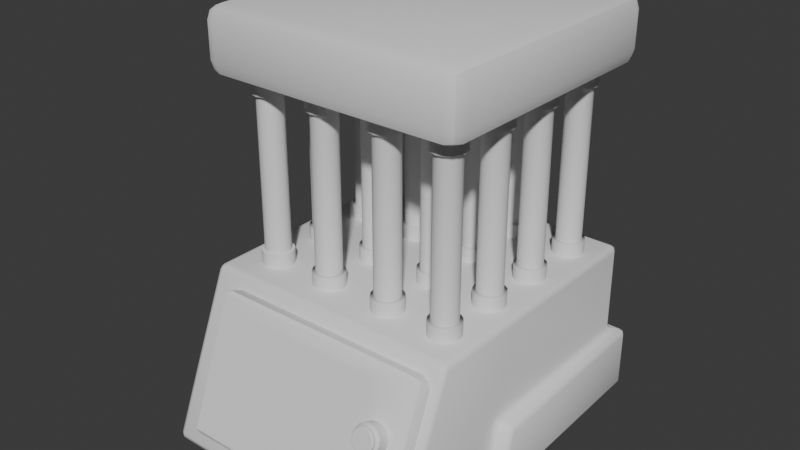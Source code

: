 # Source: tubos_de_ensayo.blend  (saved by Blender 4.5.91; exported with 4.5.12 LTS)
import bpy
from mathutils import Matrix  # noqa: F401  (used for matrix-valued properties, if any)

bpy.ops.wm.read_factory_settings(use_empty=True)
scene = bpy.context.scene
scene.name = 'Scene'

# ---- collections
col_collection = bpy.data.collections.new('Collection'); scene.collection.children.link(col_collection)

# ---- node groups
ng_smooth_by_angle = bpy.data.node_groups.new('Smooth by Angle', 'GeometryNodeTree')
_s = ng_smooth_by_angle.interface.new_socket(name='Mesh', in_out='OUTPUT', socket_type='NodeSocketGeometry')
_s = ng_smooth_by_angle.interface.new_socket(name='Mesh', in_out='INPUT', socket_type='NodeSocketGeometry')
_s = ng_smooth_by_angle.interface.new_socket(name='Angle', in_out='INPUT', socket_type='NodeSocketFloat')
_s.subtype = 'ANGLE'
_s.default_value = 0.5236
_s.min_value = 0.0
_s.max_value = 3.142
_s.description = 'Maximum face angle for smooth edges'
_s = ng_smooth_by_angle.interface.new_socket(name='Ignore Sharpness', in_out='INPUT', socket_type='NodeSocketBool')
_s.force_non_field = True
ng_smooth_by_angle.description = 'Set the sharpness of mesh edges based on the angle between the neighboring faces'
ng_smooth_by_angle.is_modifier = True
_N = ng_smooth_by_angle.nodes; _L = ng_smooth_by_angle.links
n0 = _N.new('GeometryNodeSetShadeSmooth'); n0.name = 'Set Shade Smooth'; n0.location = (120, -80)
n0.domain = 'EDGE'
n1 = _N.new('GeometryNodeSetShadeSmooth'); n1.name = 'Set Shade Smooth.001'; n1.location = (300, -80)
n2 = _N.new('NodeGroupOutput'); n2.name = 'Group Output'; n2.location = (480, -80)
n3 = _N.new('GeometryNodeInputMeshEdgeAngle'); n3.name = 'Edge Angle'; n3.location = (-440, -240)
n4 = _N.new('NodeGroupInput'); n4.name = 'Group Input'; n4.location = (-80, -80)
n5 = _N.new('GeometryNodeInputEdgeSmooth'); n5.name = 'Is Edge Smooth'; n5.location = (-260, -120)
n6 = _N.new('GeometryNodeInputShadeSmooth'); n6.name = 'Is Shade Smooth'; n6.location = (-440, -397)
n7 = _N.new('FunctionNodeCompare'); n7.name = 'Compare'; n7.location = (-260, -260)
n7.operation = 'LESS_EQUAL'
n7.inputs[6].default_value = (0.0, 0.0, 0.0, 0.0)
n7.inputs[7].default_value = (0.0, 0.0, 0.0, 0.0)
n8 = _N.new('FunctionNodeBooleanMath'); n8.name = 'Boolean Math.001'; n8.location = (-80, -260)
n9 = _N.new('NodeGroupInput'); n9.name = 'Group Input.001'; n9.location = (-440, -329)
n10 = _N.new('NodeGroupInput'); n10.name = 'Group Input.002'; n10.location = (-259, -189)
n11 = _N.new('FunctionNodeBooleanMath'); n11.name = 'Boolean Math'; n11.location = (-80, -149)
n11.operation = 'OR'
n12 = _N.new('FunctionNodeBooleanMath'); n12.name = 'Boolean Math.002'; n12.location = (-260, -380)
n12.operation = 'OR'
n13 = _N.new('NodeGroupInput'); n13.name = 'Group Input.003'; n13.location = (-440, -460)
_L.new(n3.outputs[0], n7.inputs[0])
_L.new(n1.outputs[0], n2.inputs[0])
_L.new(n9.outputs[1], n7.inputs[1])
_L.new(n7.outputs[0], n8.inputs[0])
_L.new(n4.outputs[0], n0.inputs[0])
_L.new(n0.outputs[0], n1.inputs[0])
_L.new(n8.outputs[0], n0.inputs[2])
_L.new(n10.outputs[2], n11.inputs[1])
_L.new(n5.outputs[0], n11.inputs[0])
_L.new(n11.outputs[0], n0.inputs[1])
_L.new(n13.outputs[2], n12.inputs[1])
_L.new(n6.outputs[0], n12.inputs[0])
_L.new(n12.outputs[0], n8.inputs[1])
n2.is_active_output = True

# ---- world
world_world = bpy.data.worlds.new('World'); scene.world = world_world
world_world.use_nodes = True; world_world.node_tree.nodes.clear()
_N = world_world.node_tree.nodes; _L = world_world.node_tree.links
n0 = _N.new('ShaderNodeOutputWorld'); n0.name = 'World Output'; n0.location = (200, 100)
n1 = _N.new('ShaderNodeBackground'); n1.name = 'Background'; n1.location = (-200, 100)
n1.inputs[0].default_value = (0.05088, 0.05088, 0.05088, 1.0)
_L.new(n1.outputs[0], n0.inputs[0])
n0.is_active_output = True
world_world.color = (0.05088, 0.05088, 0.05088)
world_world.sun_shadow_jitter_overblur = 0.0

# ---- meshes
me_cube_001 = bpy.data.meshes.new('Cube.001')
me_cube_001.from_pydata([(-0.9037, -1.713, -0.5471), (-0.9037, -1.257, 0.5471), (-0.9037, 0.5706, -0.5471), (-0.9037, 0.5706, 0.5471), (0.9037, -1.713, -0.5471), (0.9037, -1.257, 0.5471), (0.9037, 0.5706, -0.5471), (0.9037, 0.5706, 0.5471), (-0.9037, -1.528, -0.1024), (-0.9037, 0.5706, -0.1024), (0.9037, 0.5706, -0.1024), (0.9037, -1.528, -0.1024), (-0.9037, -0.8685, -0.5471), (-0.9037, -0.581, 0.5471), (0.9037, -0.8685, -0.5471), (0.9037, -0.581, 0.5471), (0.9037, -0.7517, -0.1024), (-0.9037, -0.7517, -0.1024), (-0.9866, 0.6536, -0.1024), (-0.9866, 0.6536, -0.5471), (0.9866, 0.6536, -0.5471), (0.9866, 0.6536, -0.1024), (1.021, -0.8685, -0.5471), (-1.021, -0.7517, -0.1024), (-1.021, -0.8685, -0.5471), (1.021, -0.7517, -0.1024)], [], [(17, 13, 3, 9), (9, 3, 7, 10), (16, 15, 5, 11), (11, 5, 1, 8), (12, 14, 4, 0), (15, 13, 1, 5), (4, 11, 8, 0), (14, 16, 11, 4), (14, 6, 20, 22), (2, 12, 24, 19), (0, 8, 17, 12), (10, 16, 25, 21), (7, 3, 13, 15), (2, 6, 14, 12), (10, 7, 15, 16), (8, 1, 13, 17), (19, 18, 21, 20), (24, 23, 18, 19), (20, 21, 25, 22), (9, 10, 21, 18), (16, 14, 22, 25), (17, 9, 18, 23), (12, 17, 23, 24), (6, 2, 19, 20)])
me_cube_001.polygons.foreach_set('use_smooth', [True] * 24)
_uv = me_cube_001.uv_layers.new(name='UVMap')
_uv.uv.foreach_set('vector', [0.3355, 0.6061, 0.2927, 0.5948, 0.2927, 0.5189, 0.3355, 0.5189, 0.3355, 0.5189, 0.2927, 0.5189, 0.2927, 0.3998, 0.3355, 0.3998, 0.3355, 0.3126, 0.2927, 0.3238, 0.2927, 0.2793, 0.3355, 0.2614, 0.002965, 0.4051, 0.002876, 0.294, 0.2882, 0.2938, 0.2883, 0.4049, 0.429, 0.09906, 0.4773, 0.09906, 0.4773, 0.1217, 0.429, 0.1217, 0.002791, 0.1873, 0.2881, 0.1871, 0.2882, 0.2938, 0.002876, 0.294, 0.003025, 0.4811, 0.002965, 0.4051, 0.2883, 0.4049, 0.2883, 0.4809, 0.3648, 0.3049, 0.3355, 0.3126, 0.3355, 0.2614, 0.3648, 0.2492, 0.4773, 0.09906, 0.4773, 0.06054, 0.4796, 0.05832, 0.4805, 0.09906, 0.429, 0.06054, 0.429, 0.09906, 0.4258, 0.09906, 0.4267, 0.05832, 0.3648, 0.6694, 0.3355, 0.6572, 0.3355, 0.6061, 0.3648, 0.6138, 0.2436, 0.8824, 0.3029, 0.9595, 0.2953, 0.9634, 0.2368, 0.8849, 0.002646, 0.00552, 0.288, 0.005293, 0.2881, 0.1871, 0.002791, 0.1873, 0.429, 0.06054, 0.4773, 0.06054, 0.4773, 0.09906, 0.429, 0.09906, 0.3355, 0.3998, 0.2927, 0.3998, 0.2927, 0.3238, 0.3355, 0.3126, 0.3355, 0.6572, 0.2927, 0.6394, 0.2927, 0.5948, 0.3355, 0.6061, 0.2116, 0.7389, 0.2428, 0.7509, 0.2368, 0.8849, 0.2041, 0.8934, 0.2921, 0.6469, 0.3078, 0.6774, 0.2428, 0.7509, 0.2116, 0.7389, 0.2041, 0.8934, 0.2368, 0.8849, 0.2953, 0.9634, 0.2745, 0.9928, 0.2493, 0.7542, 0.2436, 0.8824, 0.2368, 0.8849, 0.2428, 0.7509, 0.3029, 0.9595, 0.2838, 0.9967, 0.2745, 0.9928, 0.2953, 0.9634, 0.3154, 0.6814, 0.2493, 0.7542, 0.2428, 0.7509, 0.3078, 0.6774, 0.3011, 0.6446, 0.3154, 0.6814, 0.3078, 0.6774, 0.2921, 0.6469, 0.4773, 0.06054, 0.429, 0.06054, 0.4267, 0.05832, 0.4796, 0.05832])
me_cube_001.update()
me_cube_002 = bpy.data.meshes.new('Cube.002')
me_cube_002.from_pydata([(-0.6074, -1.685, -0.2495), (-0.6093, -1.445, 0.3536), (-0.7214, -1.638, -0.4407), (-0.7247, -1.28, 0.4593), (0.4229, -1.685, -0.2455), (0.421, -1.446, 0.3576), (0.8512, -1.639, -0.4355), (0.8478, -1.281, 0.4646), (-0.7216, -1.744, -0.3986), (-0.725, -1.386, 0.5015), (0.8475, -1.387, 0.5067), (0.8509, -1.745, -0.3934), (-0.6514, -1.7, -0.2871), (-0.6536, -1.43, 0.3908), (0.465, -1.431, 0.3952), (0.4671, -1.7, -0.2827)], [], [(8, 9, 3, 2), (6, 7, 10, 11), (4, 5, 1, 0), (2, 6, 11, 8), (7, 3, 9, 10), (12, 13, 9, 8), (14, 15, 11, 10), (15, 12, 8, 11), (13, 14, 10, 9), (0, 1, 13, 12), (5, 4, 15, 14), (4, 0, 12, 15), (1, 5, 14, 13)])
me_cube_002.polygons.foreach_set('use_smooth', [True] * 13)
_uv = me_cube_002.uv_layers.new(name='UVMap')
_uv.uv.foreach_set('vector', [0.6494, 0.2132, 0.6517, 0.02551, 0.6637, 0.007973, 0.6625, 0.2302, 0.3235, 0.2309, 0.3251, 0.004592, 0.338, 0.0216, 0.3356, 0.2134, 0.6639, 0.7008, 0.3739, 0.7027, 0.3711, 0.2423, 0.6611, 0.2404, 0.6625, 0.2302, 0.3235, 0.2309, 0.3356, 0.2134, 0.6494, 0.2132, 0.3251, 0.004592, 0.6637, 0.007973, 0.6517, 0.02551, 0.338, 0.0216, 0.6353, 0.1893, 0.637, 0.04915, 0.6517, 0.02551, 0.6494, 0.2132, 0.4144, 0.04649, 0.4125, 0.1893, 0.3356, 0.2134, 0.338, 0.0216, 0.4125, 0.1893, 0.6353, 0.1893, 0.6494, 0.2132, 0.3356, 0.2134, 0.637, 0.04915, 0.4144, 0.04649, 0.338, 0.0216, 0.6517, 0.02551, 0.6265, 0.1812, 0.628, 0.05717, 0.637, 0.04915, 0.6353, 0.1893, 0.4232, 0.05477, 0.4215, 0.1811, 0.4125, 0.1893, 0.4144, 0.04649, 0.4215, 0.1811, 0.6265, 0.1812, 0.6353, 0.1893, 0.4125, 0.1893, 0.628, 0.05717, 0.4232, 0.05477, 0.4144, 0.04649, 0.637, 0.04915])
me_cube_002.update()
me_cylinder_001 = bpy.data.meshes.new('Cylinder.001')
me_cylinder_001.from_pydata([(0.6256, -1.393, 0.1512), (0.6207, -1.577, 0.2096), (0.6629, -1.396, 0.147), (0.6515, -1.58, 0.2062), (0.6954, -1.404, 0.1299), (0.6784, -1.586, 0.192), (0.7183, -1.416, 0.1026), (0.6973, -1.596, 0.1694), (0.7279, -1.43, 0.06908), (0.7053, -1.608, 0.1417), (0.7229, -1.444, 0.03455), (0.7012, -1.62, 0.1131), (0.704, -1.456, 0.004245), (0.6856, -1.63, 0.08807), (0.6741, -1.464, -0.01722), (0.6608, -1.636, 0.07031), (0.6378, -1.467, -0.02658), (0.6308, -1.638, 0.06257), (0.6005, -1.464, -0.02241), (0.5999, -1.636, 0.06602), (0.568, -1.455, -0.005343), (0.573, -1.629, 0.08014), (0.5451, -1.443, 0.02202), (0.5541, -1.619, 0.1028), (0.5355, -1.429, 0.05552), (0.5461, -1.607, 0.1305), (0.5404, -1.415, 0.09004), (0.5502, -1.596, 0.159), (0.5593, -1.403, 0.1203), (0.5659, -1.586, 0.1841), (0.5892, -1.395, 0.1418), (0.5906, -1.579, 0.2019), (0.6196, -1.571, 0.225), (0.6569, -1.574, 0.2208), (0.6894, -1.582, 0.2037), (0.7123, -1.594, 0.1764), (0.7219, -1.608, 0.1429), (0.717, -1.622, 0.1083), (0.6981, -1.634, 0.07803), (0.6682, -1.642, 0.05657), (0.6318, -1.645, 0.04721), (0.5945, -1.642, 0.05138), (0.562, -1.634, 0.06845), (0.5392, -1.621, 0.09581), (0.5295, -1.607, 0.1293), (0.5345, -1.593, 0.1638), (0.5534, -1.581, 0.1941), (0.5833, -1.573, 0.2156), (0.6197, -1.607, 0.2219), (0.6505, -1.609, 0.2185), (0.6774, -1.616, 0.2044), (0.6963, -1.626, 0.1817), (0.7043, -1.638, 0.154), (0.7002, -1.649, 0.1255), (0.6846, -1.659, 0.1004), (0.6598, -1.666, 0.08263), (0.6298, -1.668, 0.07489), (0.5989, -1.666, 0.07834), (0.572, -1.659, 0.09246), (0.5531, -1.649, 0.1151), (0.5451, -1.637, 0.1428), (0.5493, -1.625, 0.1714), (0.5649, -1.616, 0.1964), (0.5896, -1.609, 0.2142)], [], [(33, 34, 4, 2), (34, 35, 6, 4), (35, 36, 8, 6), (36, 37, 10, 8), (37, 38, 12, 10), (38, 39, 14, 12), (39, 40, 16, 14), (40, 41, 18, 16), (41, 42, 20, 18), (42, 43, 22, 20), (43, 44, 24, 22), (44, 45, 26, 24), (45, 46, 28, 26), (46, 47, 30, 28), (47, 32, 0, 30), (1, 48, 49, 3), (1, 3, 33, 32), (3, 5, 34, 33), (5, 7, 35, 34), (7, 9, 36, 35), (9, 11, 37, 36), (11, 13, 38, 37), (13, 15, 39, 38), (15, 17, 40, 39), (17, 19, 41, 40), (19, 21, 42, 41), (21, 23, 43, 42), (23, 25, 44, 43), (25, 27, 45, 44), (27, 29, 46, 45), (29, 31, 47, 46), (31, 1, 32, 47), (17, 15, 55, 56), (48, 63, 62, 61, 60, 59, 58, 57, 56, 55, 54, 53, 52, 51, 50, 49), (31, 29, 62, 63), (5, 3, 49, 50), (19, 17, 56, 57), (1, 31, 63, 48), (7, 5, 50, 51), (21, 19, 57, 58), (9, 7, 51, 52), (23, 21, 58, 59), (11, 9, 52, 53), (25, 23, 59, 60), (13, 11, 53, 54), (27, 25, 60, 61), (15, 13, 54, 55), (29, 27, 61, 62), (32, 33, 2, 0)])
me_cylinder_001.polygons.foreach_set('use_smooth', [True] * 49)
_uv = me_cylinder_001.uv_layers.new(name='UVMap')
_uv.uv.foreach_set('vector', [0.1623, 0.7811, 0.1623, 0.8092, 0.01131, 0.8107, 0.01124, 0.7799, 0.1623, 0.8092, 0.1628, 0.8372, 0.01199, 0.8414, 0.01131, 0.8107, 0.1628, 0.8372, 0.1639, 0.8653, 0.01331, 0.8722, 0.01199, 0.8414, 0.1639, 0.8653, 0.1656, 0.8934, 0.01524, 0.9028, 0.01331, 0.8722, 0.1656, 0.8934, 0.168, 0.9216, 0.01777, 0.9332, 0.01524, 0.9028, 0.168, 0.9216, 0.1716, 0.95, 0.02078, 0.9633, 0.01777, 0.9332, 0.1716, 0.95, 0.1774, 0.9787, 0.0238, 0.9927, 0.02078, 0.9633, 0.1896, 0.5292, 0.1822, 0.5571, 0.03176, 0.5358, 0.03662, 0.506, 0.1822, 0.5571, 0.1773, 0.5853, 0.02734, 0.5658, 0.03176, 0.5358, 0.1773, 0.5853, 0.1742, 0.6136, 0.02335, 0.596, 0.02734, 0.5658, 0.1742, 0.6136, 0.1715, 0.6412, 0.01986, 0.6267, 0.02335, 0.596, 0.1715, 0.6412, 0.1687, 0.669, 0.01712, 0.6571, 0.01986, 0.6267, 0.1687, 0.669, 0.1659, 0.697, 0.01477, 0.6876, 0.01712, 0.6571, 0.1659, 0.697, 0.164, 0.7251, 0.01298, 0.7183, 0.01477, 0.6876, 0.164, 0.7251, 0.1628, 0.7531, 0.0118, 0.7491, 0.01298, 0.7183, 0.614, 0.8073, 0.5784, 0.8205, 0.5569, 0.7876, 0.5879, 0.7585, 0.1756, 0.7537, 0.1751, 0.7814, 0.1623, 0.7811, 0.1628, 0.7531, 0.1751, 0.7814, 0.1751, 0.8092, 0.1623, 0.8092, 0.1623, 0.7811, 0.1751, 0.8092, 0.1757, 0.837, 0.1628, 0.8372, 0.1623, 0.8092, 0.1757, 0.837, 0.1767, 0.8648, 0.1639, 0.8653, 0.1628, 0.8372, 0.1767, 0.8648, 0.1784, 0.8925, 0.1656, 0.8934, 0.1639, 0.8653, 0.1784, 0.8925, 0.1807, 0.9201, 0.168, 0.9216, 0.1656, 0.8934, 0.1807, 0.9201, 0.1841, 0.947, 0.1716, 0.95, 0.168, 0.9216, 0.1841, 0.947, 0.1899, 0.9721, 0.1774, 0.9787, 0.1716, 0.95, 0.2012, 0.5364, 0.1943, 0.5607, 0.1822, 0.5571, 0.1896, 0.5292, 0.1943, 0.5607, 0.1899, 0.5872, 0.1773, 0.5853, 0.1822, 0.5571, 0.1899, 0.5872, 0.187, 0.6143, 0.1742, 0.6136, 0.1773, 0.5853, 0.187, 0.6143, 0.1868, 0.6431, 0.1715, 0.6412, 0.1742, 0.6136, 0.1868, 0.6431, 0.1816, 0.6715, 0.1687, 0.669, 0.1715, 0.6412, 0.1816, 0.6715, 0.1786, 0.6986, 0.1659, 0.697, 0.1687, 0.669, 0.1786, 0.6986, 0.1767, 0.726, 0.164, 0.7251, 0.1659, 0.697, 0.1767, 0.726, 0.1756, 0.7537, 0.1628, 0.7531, 0.164, 0.7251, 0.353, 0.9084, 0.3432, 0.8542, 0.3833, 0.8543, 0.3901, 0.8931, 0.5784, 0.8205, 0.5849, 0.8594, 0.5762, 0.8978, 0.5536, 0.9299, 0.5204, 0.9509, 0.4817, 0.9576, 0.4433, 0.949, 0.4111, 0.9263, 0.3901, 0.8931, 0.3833, 0.8543, 0.392, 0.8157, 0.4147, 0.7834, 0.4481, 0.7624, 0.4869, 0.7558, 0.5252, 0.7647, 0.5569, 0.7876, 0.6244, 0.8602, 0.6131, 0.9135, 0.5762, 0.8978, 0.5849, 0.8594, 0.5417, 0.7275, 0.5879, 0.7585, 0.5569, 0.7876, 0.5252, 0.7647, 0.3827, 0.9546, 0.353, 0.9084, 0.3901, 0.8931, 0.4111, 0.9263, 0.614, 0.8073, 0.6244, 0.8602, 0.5849, 0.8594, 0.5784, 0.8205, 0.4876, 0.7157, 0.5417, 0.7275, 0.5252, 0.7647, 0.4869, 0.7558, 0.4278, 0.986, 0.3827, 0.9546, 0.4111, 0.9263, 0.4433, 0.949, 0.4331, 0.7252, 0.4876, 0.7157, 0.4869, 0.7558, 0.4481, 0.7624, 0.4816, 0.9978, 0.4278, 0.986, 0.4433, 0.949, 0.4817, 0.9576, 0.3866, 0.7549, 0.4331, 0.7252, 0.4481, 0.7624, 0.4147, 0.7834, 0.5357, 0.988, 0.4816, 0.9978, 0.4817, 0.9576, 0.5204, 0.9509, 0.355, 0.8003, 0.3866, 0.7549, 0.4147, 0.7834, 0.392, 0.8157, 0.5818, 0.9584, 0.5357, 0.988, 0.5204, 0.9509, 0.5536, 0.9299, 0.3432, 0.8542, 0.355, 0.8003, 0.392, 0.8157, 0.3833, 0.8543, 0.6131, 0.9135, 0.5818, 0.9584, 0.5536, 0.9299, 0.5762, 0.8978, 0.1628, 0.7531, 0.1623, 0.7811, 0.01124, 0.7799, 0.0118, 0.7491])
me_cylinder_001.update()
me_cube_003 = bpy.data.meshes.new('Cube.003')
me_cube_003.from_pydata([(-0.8891, -1.258, 1.787), (-0.8891, -1.258, 2.225), (-0.8891, 0.5641, 1.787), (-0.8891, 0.5641, 2.225), (0.9327, -1.258, 1.787), (0.9327, -1.258, 2.225), (0.9327, 0.5641, 1.787), (0.9327, 0.5641, 2.225)], [], [(0, 1, 3, 2), (2, 3, 7, 6), (6, 7, 5, 4), (4, 5, 1, 0), (2, 6, 4, 0), (7, 3, 1, 5)])
me_cube_003.polygons.foreach_set('use_smooth', [True] * 6)
_uv = me_cube_003.uv_layers.new(name='UVMap')
_uv.uv.foreach_set('vector', [0.6281, 0.9905, 0.6632, 0.9613, 0.8681, 0.9595, 0.8972, 0.9946, 0.8972, 0.9946, 0.8681, 0.9595, 0.8658, 0.7546, 0.9006, 0.7251, 0.9006, 0.7251, 0.8658, 0.7546, 0.6616, 0.7571, 0.632, 0.7222, 0.632, 0.7222, 0.6616, 0.7571, 0.6632, 0.9613, 0.6281, 0.9905, 0.9876, 0.9925, 0.9329, 0.883, 0.9329, 0.7188, 0.9876, 0.8283, 0.8658, 0.7546, 0.8681, 0.9595, 0.6632, 0.9613, 0.6616, 0.7571])
me_cube_003.update()
me_cylinder_003 = bpy.data.meshes.new('Cylinder.003')
me_cylinder_003.from_pydata([(0.0, 1.0, -0.7692), (0.3827, 0.9239, -0.7692), (0.7071, 0.7071, -0.7692), (0.9239, 0.3827, -0.7692), (1.0, 0.0, -0.7692), (0.9239, -0.3827, -0.7692), (0.7071, -0.7071, -0.7692), (0.3827, -0.9239, -0.7692), (0.0, -1.0, -0.7692), (-0.3827, -0.9239, -0.7692), (-0.7071, -0.7071, -0.7692), (-0.9239, -0.3827, -0.7692), (-1.0, 0.0, -0.7692), (-0.9239, 0.3827, -0.7692), (-0.7071, 0.7071, -0.7692), (-0.3827, 0.9239, -0.7692), (0.0, 1.0, 0.763), (0.3827, 0.9239, 0.763), (0.7071, 0.7071, 0.763), (0.9239, 0.3827, 0.763), (1.0, 0.0, 0.763), (0.9239, -0.3827, 0.763), (0.7071, -0.7071, 0.763), (0.3827, -0.9239, 0.763), (0.0, -1.0, 0.763), (-0.3827, -0.9239, 0.763), (-0.7071, -0.7071, 0.763), (-0.9239, -0.3827, 0.763), (-1.0, 0.0, 0.763), (-0.9239, 0.3827, 0.763), (-0.7071, 0.7071, 0.763), (-0.3827, 0.9239, 0.763), (0.4996, 1.206, 1.0), (0.0, 1.305, 1.0), (0.0, 1.305, 0.763), (0.9231, 0.9231, 1.0), (1.206, 0.4996, 1.0), (1.305, 0.0, 1.0), (1.206, -0.4996, 1.0), (0.9231, -0.9231, 1.0), (0.4996, -1.206, 1.0), (0.0, -1.305, 1.0), (-0.4996, -1.206, 1.0), (-0.9231, -0.9231, 1.0), (-1.206, -0.4996, 1.0), (-1.305, 0.0, 1.0), (-1.206, 0.4996, 1.0), (-0.9231, 0.9231, 1.0), (-0.4996, 1.206, 1.0), (0.4996, 1.206, 0.763), (0.9231, 0.9231, 0.763), (1.206, 0.4996, 0.763), (1.305, 0.0, 0.763), (1.206, -0.4996, 0.763), (0.9231, -0.9231, 0.763), (0.4996, -1.206, 0.763), (0.0, -1.305, 0.763), (-0.4996, -1.206, 0.763), (-0.9231, -0.9231, 0.763), (-1.206, -0.4996, 0.763), (-1.305, 0.0, 0.763), (-1.206, 0.4996, 0.763), (-0.9231, 0.9231, 0.763), (-0.4996, 1.206, 0.763), (0.0, 1.238, -1.0), (0.4739, 1.144, -1.0), (0.4739, 1.144, -0.7692), (0.8756, 0.8756, -1.0), (0.8756, 0.8756, -0.7692), (1.144, 0.4739, -1.0), (1.144, 0.4739, -0.7692), (1.238, 0.0, -1.0), (1.238, 0.0, -0.7692), (1.144, -0.4739, -1.0), (1.144, -0.4739, -0.7692), (0.8756, -0.8756, -1.0), (0.8756, -0.8756, -0.7692), (0.4739, -1.144, -1.0), (0.4739, -1.144, -0.7692), (0.0, -1.238, -1.0), (0.0, -1.238, -0.7692), (-0.4739, -1.144, -1.0), (-0.4739, -1.144, -0.7692), (-0.8756, -0.8756, -1.0), (-0.8756, -0.8756, -0.7692), (-1.144, -0.4739, -1.0), (-1.144, -0.4739, -0.7692), (-1.238, 0.0, -1.0), (-1.238, 0.0, -0.7692), (-1.144, 0.4739, -1.0), (-1.144, 0.4739, -0.7692), (-0.8756, 0.8756, -1.0), (-0.8756, 0.8756, -0.7692), (-0.4739, 1.144, -1.0), (-0.4739, 1.144, -0.7692), (0.0, 1.238, -0.7692)], [], [(29, 28, 60, 61), (30, 29, 61, 62), (17, 16, 34, 49), (31, 30, 62, 63), (18, 17, 49, 50), (16, 31, 63, 34), (19, 18, 50, 51), (20, 19, 51, 52), (21, 20, 52, 53), (7, 8, 80, 78), (8, 9, 82, 80), (9, 10, 84, 82), (10, 11, 86, 84), (11, 12, 88, 86), (12, 13, 90, 88), (15, 31, 16, 0), (14, 30, 31, 15), (13, 29, 30, 14), (12, 28, 29, 13), (11, 27, 28, 12), (10, 26, 27, 11), (9, 25, 26, 10), (8, 24, 25, 9), (7, 23, 24, 8), (6, 22, 23, 7), (5, 21, 22, 6), (4, 20, 21, 5), (3, 19, 20, 4), (2, 18, 19, 3), (1, 17, 18, 2), (0, 16, 17, 1), (34, 33, 32, 49), (49, 32, 35, 50), (50, 35, 36, 51), (51, 36, 37, 52), (52, 37, 38, 53), (53, 38, 39, 54), (54, 39, 40, 55), (55, 40, 41, 56), (56, 41, 42, 57), (57, 42, 43, 58), (58, 43, 44, 59), (59, 44, 45, 60), (60, 45, 46, 61), (61, 46, 47, 62), (62, 47, 48, 63), (63, 48, 33, 34), (28, 27, 59, 60), (27, 26, 58, 59), (26, 25, 57, 58), (25, 24, 56, 57), (24, 23, 55, 56), (23, 22, 54, 55), (22, 21, 53, 54), (93, 94, 95, 64), (91, 92, 94, 93), (89, 90, 92, 91), (87, 88, 90, 89), (85, 86, 88, 87), (83, 84, 86, 85), (81, 82, 84, 83), (79, 80, 82, 81), (77, 78, 80, 79), (75, 76, 78, 77), (73, 74, 76, 75), (71, 72, 74, 73), (69, 70, 72, 71), (67, 68, 70, 69), (65, 66, 68, 67), (64, 95, 66, 65), (6, 7, 78, 76), (5, 6, 76, 74), (4, 5, 74, 72), (3, 4, 72, 70), (2, 3, 70, 68), (15, 0, 95, 94), (1, 2, 68, 66), (14, 15, 94, 92), (0, 1, 66, 95), (13, 14, 92, 90)])
me_cylinder_003.polygons.foreach_set('use_smooth', [True] * 80)
_uv = me_cylinder_003.uv_layers.new(name='UVMap')
_uv.uv.foreach_set('vector', [0.7332, 0.6165, 0.7506, 0.617, 0.7485, 0.6299, 0.7302, 0.6291, 0.7159, 0.6157, 0.7332, 0.6165, 0.7302, 0.6291, 0.7111, 0.6278, 0.944, 0.6179, 0.9612, 0.6172, 0.9655, 0.6299, 0.9463, 0.6309, 0.6989, 0.6144, 0.7159, 0.6157, 0.7111, 0.6278, 0.6905, 0.625, 0.9266, 0.6184, 0.944, 0.6179, 0.9463, 0.6309, 0.9279, 0.6314, 0.9612, 0.6172, 0.9781, 0.6159, 0.9862, 0.6276, 0.9655, 0.6299, 0.9091, 0.6186, 0.9266, 0.6184, 0.9279, 0.6314, 0.9098, 0.6317, 0.8915, 0.6188, 0.9091, 0.6186, 0.9098, 0.6317, 0.8918, 0.6319, 0.8739, 0.6189, 0.8915, 0.6188, 0.8918, 0.6319, 0.8739, 0.6319, 0.8403, 0.09389, 0.8228, 0.09379, 0.823, 0.08364, 0.8406, 0.08374, 0.8228, 0.09379, 0.8054, 0.09377, 0.8054, 0.08361, 0.823, 0.08364, 0.8054, 0.09377, 0.7879, 0.09381, 0.7877, 0.08365, 0.8054, 0.08361, 0.7879, 0.09381, 0.7705, 0.09394, 0.7701, 0.08377, 0.7877, 0.08365, 0.7705, 0.09394, 0.7531, 0.09417, 0.7523, 0.08402, 0.7701, 0.08377, 0.7531, 0.09417, 0.7359, 0.09453, 0.7344, 0.08443, 0.7523, 0.08402, 0.9788, 0.09762, 0.9781, 0.6159, 0.9612, 0.6172, 0.9619, 0.09639, 0.7187, 0.09514, 0.7159, 0.6157, 0.6989, 0.6144, 0.7019, 0.09635, 0.7359, 0.09453, 0.7332, 0.6165, 0.7159, 0.6157, 0.7187, 0.09514, 0.7531, 0.09417, 0.7506, 0.617, 0.7332, 0.6165, 0.7359, 0.09453, 0.7705, 0.09394, 0.7681, 0.6175, 0.7506, 0.617, 0.7531, 0.09417, 0.7879, 0.09381, 0.7857, 0.6179, 0.7681, 0.6175, 0.7705, 0.09394, 0.8054, 0.09377, 0.8033, 0.6183, 0.7857, 0.6179, 0.7879, 0.09381, 0.8228, 0.09379, 0.8209, 0.6185, 0.8033, 0.6183, 0.8054, 0.09377, 0.8403, 0.09389, 0.8386, 0.6187, 0.8209, 0.6185, 0.8228, 0.09379, 0.8578, 0.09404, 0.8562, 0.6188, 0.8386, 0.6187, 0.8403, 0.09389, 0.8752, 0.09426, 0.8739, 0.6189, 0.8562, 0.6188, 0.8578, 0.09404, 0.8927, 0.09453, 0.8915, 0.6188, 0.8739, 0.6189, 0.8752, 0.09426, 0.9101, 0.09486, 0.9091, 0.6186, 0.8915, 0.6188, 0.8927, 0.09453, 0.9274, 0.09525, 0.9266, 0.6184, 0.9091, 0.6186, 0.9101, 0.09486, 0.9447, 0.09573, 0.944, 0.6179, 0.9266, 0.6184, 0.9274, 0.09525, 0.9619, 0.09639, 0.9612, 0.6172, 0.944, 0.6179, 0.9447, 0.09573, 0.9655, 0.6299, 0.9755, 0.7105, 0.9545, 0.7116, 0.9463, 0.6309, 0.9463, 0.6309, 0.9545, 0.7116, 0.934, 0.7124, 0.9279, 0.6314, 0.9279, 0.6314, 0.934, 0.7124, 0.914, 0.7128, 0.9098, 0.6317, 0.9098, 0.6317, 0.914, 0.7128, 0.8944, 0.7131, 0.8918, 0.6319, 0.8918, 0.6319, 0.8944, 0.7131, 0.8751, 0.7132, 0.8739, 0.6319, 0.8739, 0.6319, 0.8751, 0.7132, 0.856, 0.7132, 0.856, 0.6319, 0.856, 0.6319, 0.856, 0.7132, 0.8369, 0.7131, 0.8381, 0.6317, 0.8381, 0.6317, 0.8369, 0.7131, 0.8179, 0.7128, 0.8203, 0.6315, 0.8203, 0.6315, 0.8179, 0.7128, 0.7988, 0.7125, 0.8024, 0.6313, 0.8024, 0.6313, 0.7988, 0.7125, 0.7795, 0.7119, 0.7845, 0.6309, 0.7845, 0.6309, 0.7795, 0.7119, 0.7599, 0.7112, 0.7666, 0.6305, 0.7666, 0.6305, 0.7599, 0.7112, 0.74, 0.7103, 0.7485, 0.6299, 0.7485, 0.6299, 0.74, 0.7103, 0.7197, 0.7089, 0.7302, 0.6291, 0.7302, 0.6291, 0.7197, 0.7089, 0.6987, 0.7072, 0.7111, 0.6278, 0.7111, 0.6278, 0.6987, 0.7072, 0.6773, 0.7052, 0.6905, 0.625, 0.9862, 0.6276, 0.9973, 0.7091, 0.9755, 0.7105, 0.9655, 0.6299, 0.7506, 0.617, 0.7681, 0.6175, 0.7666, 0.6305, 0.7485, 0.6299, 0.7681, 0.6175, 0.7857, 0.6179, 0.7845, 0.6309, 0.7666, 0.6305, 0.7857, 0.6179, 0.8033, 0.6183, 0.8024, 0.6313, 0.7845, 0.6309, 0.8033, 0.6183, 0.8209, 0.6185, 0.8203, 0.6315, 0.8024, 0.6313, 0.8209, 0.6185, 0.8386, 0.6187, 0.8381, 0.6317, 0.8203, 0.6315, 0.8386, 0.6187, 0.8562, 0.6188, 0.856, 0.6319, 0.8381, 0.6317, 0.8562, 0.6188, 0.8739, 0.6189, 0.8739, 0.6319, 0.856, 0.6319, 0.9957, 0.01095, 0.9848, 0.08909, 0.9651, 0.08684, 0.9753, 0.009335, 0.7074, 0.006734, 0.7158, 0.08522, 0.6961, 0.08712, 0.6867, 0.007941, 0.7275, 0.005825, 0.7344, 0.08443, 0.7158, 0.08522, 0.7074, 0.006734, 0.7472, 0.005205, 0.7523, 0.08402, 0.7344, 0.08443, 0.7275, 0.005825, 0.7665, 0.004812, 0.7701, 0.08377, 0.7523, 0.08402, 0.7472, 0.005205, 0.7855, 0.004589, 0.7877, 0.08365, 0.7701, 0.08377, 0.7665, 0.004812, 0.8043, 0.004495, 0.8054, 0.08361, 0.7877, 0.08365, 0.7855, 0.004589, 0.8229, 0.004504, 0.823, 0.08364, 0.8054, 0.08361, 0.8043, 0.004495, 0.8415, 0.004602, 0.8406, 0.08374, 0.823, 0.08364, 0.8229, 0.004504, 0.8601, 0.004788, 0.8582, 0.0839, 0.8406, 0.08374, 0.8415, 0.004602, 0.8787, 0.005073, 0.8758, 0.08412, 0.8582, 0.0839, 0.8601, 0.004788, 0.8975, 0.005481, 0.8934, 0.08441, 0.8758, 0.08412, 0.8787, 0.005073, 0.9164, 0.006049, 0.911, 0.08477, 0.8934, 0.08441, 0.8975, 0.005481, 0.9357, 0.006835, 0.9287, 0.08522, 0.911, 0.08477, 0.9164, 0.006049, 0.9553, 0.00791, 0.9466, 0.08583, 0.9287, 0.08522, 0.9357, 0.006835, 0.9753, 0.009335, 0.9651, 0.08684, 0.9466, 0.08583, 0.9553, 0.00791, 0.8578, 0.09404, 0.8403, 0.09389, 0.8406, 0.08374, 0.8582, 0.0839, 0.8752, 0.09426, 0.8578, 0.09404, 0.8582, 0.0839, 0.8758, 0.08412, 0.8927, 0.09453, 0.8752, 0.09426, 0.8758, 0.08412, 0.8934, 0.08441, 0.9101, 0.09486, 0.8927, 0.09453, 0.8934, 0.08441, 0.911, 0.08477, 0.9274, 0.09525, 0.9101, 0.09486, 0.911, 0.08477, 0.9287, 0.08522, 0.9788, 0.09762, 0.9619, 0.09639, 0.9651, 0.08684, 0.9848, 0.08909, 0.9447, 0.09573, 0.9274, 0.09525, 0.9287, 0.08522, 0.9466, 0.08583, 0.7187, 0.09514, 0.7019, 0.09635, 0.6961, 0.08712, 0.7158, 0.08522, 0.9619, 0.09639, 0.9447, 0.09573, 0.9466, 0.08583, 0.9651, 0.08684, 0.7359, 0.09453, 0.7187, 0.09514, 0.7158, 0.08522, 0.7344, 0.08443])
me_cylinder_003.update()

# ---- objects
ob_cube = bpy.data.objects.new('Cube', me_cube_001)
ob_cube_001 = bpy.data.objects.new('Cube.001', me_cube_002)
ob_cylinder = bpy.data.objects.new('Cylinder', me_cylinder_001)
ob_cylinder_001 = bpy.data.objects.new('Cylinder.001', me_cylinder_001)
ob_cube_002 = bpy.data.objects.new('Cube.002', me_cube_003)
ob_cylinder_003 = bpy.data.objects.new('Cylinder.003', me_cylinder_003)
ob_cylinder_004 = bpy.data.objects.new('Cylinder.004', me_cylinder_003)
ob_cylinder_005 = bpy.data.objects.new('Cylinder.005', me_cylinder_003)
ob_cylinder_006 = bpy.data.objects.new('Cylinder.006', me_cylinder_003)
ob_cylinder_007 = bpy.data.objects.new('Cylinder.007', me_cylinder_003)
ob_cylinder_008 = bpy.data.objects.new('Cylinder.008', me_cylinder_003)
ob_cylinder_009 = bpy.data.objects.new('Cylinder.009', me_cylinder_003)
ob_cylinder_010 = bpy.data.objects.new('Cylinder.010', me_cylinder_003)
ob_cylinder_011 = bpy.data.objects.new('Cylinder.011', me_cylinder_003)
ob_cylinder_012 = bpy.data.objects.new('Cylinder.012', me_cylinder_003)
ob_cylinder_013 = bpy.data.objects.new('Cylinder.013', me_cylinder_003)
ob_cylinder_014 = bpy.data.objects.new('Cylinder.014', me_cylinder_003)
ob_cylinder_015 = bpy.data.objects.new('Cylinder.015', me_cylinder_003)
ob_cylinder_016 = bpy.data.objects.new('Cylinder.016', me_cylinder_003)
ob_cylinder_017 = bpy.data.objects.new('Cylinder.017', me_cylinder_003)
ob_cylinder_018 = bpy.data.objects.new('Cylinder.018', me_cylinder_003)

# ---- transforms, parenting, visibility, modifiers, constraints
ob_cube.location = (0.0, 0.0, 0.0)
_m = ob_cube.modifiers.new('Bevel', 'BEVEL')
_m.width = 0.11
_m.width_pct = 0.11
_m.segments = 2
ob_cube_001.location = (-0.000459, 0.01393, -0.0092)
_m = ob_cube_001.modifiers.new('Bevel', 'BEVEL')
_m.segments = 2
_m = ob_cube_001.modifiers.new('Smooth by Angle', 'NODES')
_m.node_group = ng_smooth_by_angle
_m.use_pin_to_last = True
_m.show_group_selector = False
ob_cylinder.location = (0.0, 0.0, 0.0)
_m = ob_cylinder.modifiers.new('Bevel', 'BEVEL')
_m = ob_cylinder.modifiers.new('Smooth by Angle', 'NODES')
_m.node_group = ng_smooth_by_angle
_m.use_pin_to_last = True
_m.show_group_selector = False
ob_cylinder_001.location = (6.692e-17, -0.1064, -0.3014)
_m = ob_cylinder_001.modifiers.new('Bevel', 'BEVEL')
_m = ob_cylinder_001.modifiers.new('Smooth by Angle', 'NODES')
_m.node_group = ng_smooth_by_angle
_m.use_pin_to_last = True
_m.show_group_selector = False
ob_cube_002.location = (0.0, 0.0, 0.0)
_m = ob_cube_002.modifiers.new('Bevel', 'BEVEL')
_m.segments = 2
_m = ob_cube_002.modifiers.new('Smooth by Angle', 'NODES')
_m.node_group = ng_smooth_by_angle
_m.use_pin_to_last = True
_m.show_group_selector = False
ob_cylinder_003.location = (-0.6293, 0.2941, 1.166)
ob_cylinder_003.scale = (0.08529, 0.08529, 0.6769)
ob_cylinder_004.location = (-0.1935, 0.2941, 1.166)
ob_cylinder_004.scale = (0.08529, 0.08529, 0.6769)
ob_cylinder_005.location = (0.2717, 0.2941, 1.166)
ob_cylinder_005.scale = (0.08529, 0.08529, 0.6769)
ob_cylinder_006.location = (0.6928, 0.2941, 1.166)
ob_cylinder_006.scale = (0.08529, 0.08529, 0.6769)
ob_cylinder_007.location = (-0.6293, -0.1437, 1.166)
ob_cylinder_007.scale = (0.08529, 0.08529, 0.6769)
ob_cylinder_008.location = (-0.1935, -0.1437, 1.166)
ob_cylinder_008.scale = (0.08529, 0.08529, 0.6769)
ob_cylinder_009.location = (0.2717, -0.1437, 1.166)
ob_cylinder_009.scale = (0.08529, 0.08529, 0.6769)
ob_cylinder_010.location = (0.6928, -0.1437, 1.166)
ob_cylinder_010.scale = (0.08529, 0.08529, 0.6769)
ob_cylinder_011.location = (-0.6293, -0.5657, 1.166)
ob_cylinder_011.scale = (0.08529, 0.08529, 0.6769)
ob_cylinder_012.location = (-0.1935, -0.5657, 1.166)
ob_cylinder_012.scale = (0.08529, 0.08529, 0.6769)
ob_cylinder_013.location = (0.2717, -0.5657, 1.166)
ob_cylinder_013.scale = (0.08529, 0.08529, 0.6769)
ob_cylinder_014.location = (0.6928, -0.5657, 1.166)
ob_cylinder_014.scale = (0.08529, 0.08529, 0.6769)
ob_cylinder_015.location = (-0.6293, -0.9963, 1.166)
ob_cylinder_015.scale = (0.08529, 0.08529, 0.6769)
_m = ob_cylinder_015.modifiers.new('Smooth by Angle', 'NODES')
_m.node_group = ng_smooth_by_angle
_m.use_pin_to_last = True
_m.show_group_selector = False
ob_cylinder_016.location = (-0.1935, -0.9963, 1.166)
ob_cylinder_016.scale = (0.08529, 0.08529, 0.6769)
ob_cylinder_017.location = (0.2717, -0.9963, 1.166)
ob_cylinder_017.scale = (0.08529, 0.08529, 0.6769)
ob_cylinder_018.location = (0.6928, -0.9963, 1.166)
ob_cylinder_018.scale = (0.08529, 0.08529, 0.6769)

# ---- collection membership
col_collection.objects.link(ob_cube)
col_collection.objects.link(ob_cube_001)
col_collection.objects.link(ob_cylinder)
col_collection.objects.link(ob_cylinder_001)
col_collection.objects.link(ob_cube_002)
col_collection.objects.link(ob_cylinder_003)
col_collection.objects.link(ob_cylinder_004)
col_collection.objects.link(ob_cylinder_005)
col_collection.objects.link(ob_cylinder_006)
col_collection.objects.link(ob_cylinder_007)
col_collection.objects.link(ob_cylinder_008)
col_collection.objects.link(ob_cylinder_009)
col_collection.objects.link(ob_cylinder_010)
col_collection.objects.link(ob_cylinder_011)
col_collection.objects.link(ob_cylinder_012)
col_collection.objects.link(ob_cylinder_013)
col_collection.objects.link(ob_cylinder_014)
col_collection.objects.link(ob_cylinder_015)
col_collection.objects.link(ob_cylinder_016)
col_collection.objects.link(ob_cylinder_017)
col_collection.objects.link(ob_cylinder_018)

# ---- scene / render settings (as saved in the file)
scene.frame_start = 1; scene.frame_end = 250; scene.frame_set(1)
scene.render.engine = 'BLENDER_EEVEE_NEXT'
bpy.context.view_layer.update()

# ---- added for rendering (the .blend has no active camera and no usable light): camera, sun
cam_auto = bpy.data.cameras.new('AutoCamera')
cam_auto.lens = 50.0
cam_auto.sensor_width = 36.0
cam_auto.clip_end = 1000.0
ob_auto_camera = bpy.data.objects.new('AutoCamera', cam_auto)
scene.collection.objects.link(ob_auto_camera)
ob_auto_camera.location = (3.89524, -5.2331, 3.95499)
ob_auto_camera.rotation_euler = (1.09748, -7.21219e-08, 0.694738)
scene.camera = ob_auto_camera
light_auto_sun = bpy.data.lights.new('AutoSun', 'SUN')
light_auto_sun.energy = 3.0
light_auto_sun.angle = 0.0523599
ob_auto_sun = bpy.data.objects.new('AutoSun', light_auto_sun)
scene.collection.objects.link(ob_auto_sun)
ob_auto_sun.rotation_euler = (0.872665, 0.174533, 0.523599)
bpy.context.view_layer.update()
